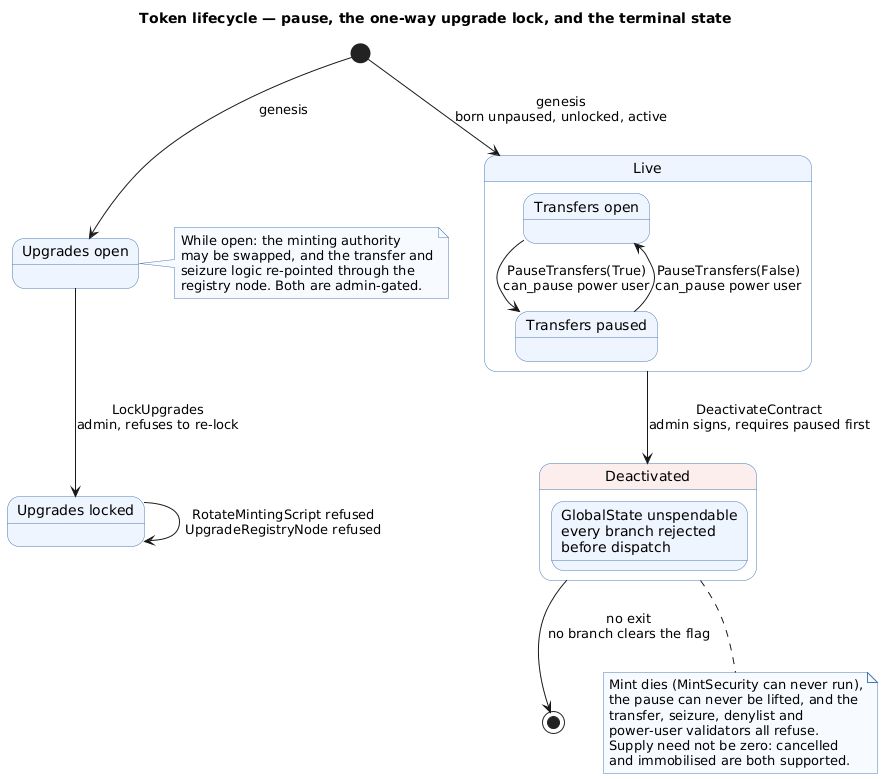

The diagram above was rendered by PlantUML. Its source (embedded in the PNG):
@startuml
title Token lifecycle — pause, the one-way upgrade lock, and the terminal state

skinparam shadowing false
skinparam stateBackgroundColor #EEF5FF
skinparam stateBorderColor #4A78B5
skinparam noteBackgroundColor #F7FAFF
skinparam noteBorderColor #4A78B5

[*] --> Live : genesis\nborn unpaused, unlocked, active

state Live {
  state "Transfers open" as open
  state "Transfers paused" as paused
  open --> paused : PauseTransfers(True)\ncan_pause power user
  paused --> open : PauseTransfers(False)\ncan_pause power user
}

state "Upgrades open" as uopen
state "Upgrades locked" as ulocked

[*] --> uopen : genesis
uopen --> ulocked : LockUpgrades\nadmin, refuses to re-lock
ulocked --> ulocked : RotateMintingScript refused\nUpgradeRegistryNode refused

Live --> Deactivated : DeactivateContract\nadmin signs, requires paused first

state Deactivated #FDEEEE {
  state "GlobalState unspendable\nevery branch rejected\nbefore dispatch" as tomb
}

Deactivated --> [*] : no exit\nno branch clears the flag

note right of uopen
  While open: the minting authority
  may be swapped, and the transfer and
  seizure logic re-pointed through the
  registry node. Both are admin-gated.
end note

note bottom of Deactivated
  Mint dies (MintSecurity can never run),
  the pause can never be lifted, and the
  transfer, seizure, denylist and
  power-user validators all refuse.
  Supply need not be zero: cancelled
  and immobilised are both supported.
end note
@enduml